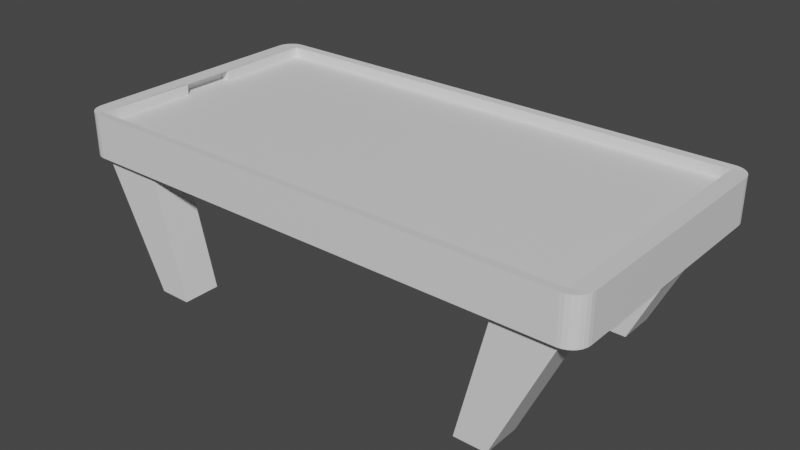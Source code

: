 # Source: table.blend  (saved by Blender 3.6.11; exported with 4.5.12 LTS)
import bpy
from mathutils import Matrix  # noqa: F401  (used for matrix-valued properties, if any)

bpy.ops.wm.read_factory_settings(use_empty=True)
scene = bpy.context.scene
scene.name = 'Scene'

# ---- materials (node trees are filled in below, after node groups)
mat_material = bpy.data.materials.new('Material')
mat_material.alpha_threshold = 0.0
mat_material.use_transparent_shadow = False
mat_material.roughness = 0.5
mat_material.line_color = (0.0, 0.0, 0.0, 1.0)

# ---- material node trees
mat_material.use_nodes = True; mat_material.node_tree.nodes.clear()
_N = mat_material.node_tree.nodes; _L = mat_material.node_tree.links
n0 = _N.new('ShaderNodeOutputMaterial'); n0.name = 'Material Output'; n0.location = (300, 300)
n1 = _N.new('ShaderNodeBsdfPrincipled'); n1.name = 'Principled BSDF'; n1.location = (10, 300)
n1.distribution = 'GGX'
n1.subsurface_method = 'RANDOM_WALK_SKIN'
n1.inputs[3].default_value = 1.45
n1.inputs[27].default_value = (0.0, 0.0, 0.0, 1.0)
n1.inputs[28].default_value = 1.0
_L.new(n1.outputs[0], n0.inputs[0])
n0.is_active_output = True

# ---- world
world_world = bpy.data.worlds.new('World'); scene.world = world_world
world_world.use_nodes = True; world_world.node_tree.nodes.clear()
_N = world_world.node_tree.nodes; _L = world_world.node_tree.links
n0 = _N.new('ShaderNodeOutputWorld'); n0.name = 'World Output'; n0.location = (300, 300)
n1 = _N.new('ShaderNodeBackground'); n1.name = 'Background'; n1.location = (10, 300)
n1.inputs[0].default_value = (0.05088, 0.05088, 0.05088, 1.0)
_L.new(n1.outputs[0], n0.inputs[0])
n0.is_active_output = True
world_world.color = (0.05088, 0.05088, 0.05088)
world_world.use_sun_shadow = False
world_world.sun_shadow_jitter_overblur = 0.0

# ---- meshes
me_cube = bpy.data.meshes.new('Cube')
me_cube.from_pydata([(4.003, 2.008, 0.3666), (4.003, -2.008, 0.3666), (4.003, -2.008, -0.1422), (-4.003, 2.008, 0.3666), (-4.003, -2.008, 0.3666), (4.003, 2.008, 0.5341), (4.003, -2.008, 0.5341), (-4.003, 2.008, 0.5341), (-4.276, 1.863, -0.1519), (-3.994, 2.145, -0.1519), (-4.024, 2.019, -0.143), (-4.269, 1.926, -0.1519), (-4.248, 1.985, -0.1519), (-4.215, 2.039, -0.1519), (-4.17, 2.083, -0.1519), (-4.117, 2.117, -0.1519), (-4.057, 2.138, -0.1519), (-3.994, -2.145, -0.1519), (-4.276, -1.863, -0.1519), (-4.024, -2.019, -0.143), (-4.057, -2.138, -0.1519), (-4.117, -2.117, -0.1519), (-4.17, -2.083, -0.1519), (-4.215, -2.039, -0.1519), (-4.248, -1.985, -0.1519), (-4.269, -1.926, -0.1519), (3.994, 2.145, -0.1519), (4.276, 1.863, -0.1519), (4.024, 2.019, -0.143), (4.057, 2.138, -0.1519), (4.117, 2.117, -0.1519), (4.17, 2.083, -0.1519), (4.215, 2.039, -0.1519), (4.248, 1.985, -0.1519), (4.269, 1.926, -0.1519), (3.994, 2.145, 0.1519), (4.276, 1.863, 0.1519), (4.057, 2.138, 0.1519), (4.117, 2.117, 0.1519), (4.17, 2.083, 0.1519), (4.215, 2.039, 0.1519), (4.248, 1.985, 0.1519), (4.269, 1.926, 0.1519), (-4.276, -1.863, 0.1519), (-3.994, -2.145, 0.1519), (-4.269, -1.926, 0.1519), (-4.248, -1.985, 0.1519), (-4.215, -2.039, 0.1519), (-4.17, -2.083, 0.1519), (-4.117, -2.117, 0.1519), (-4.057, -2.138, 0.1519), (4.276, -1.863, 0.1519), (3.994, -2.145, 0.1519), (4.269, -1.926, 0.1519), (4.248, -1.985, 0.1519), (4.215, -2.039, 0.1519), (4.17, -2.083, 0.1519), (4.117, -2.117, 0.1519), (4.057, -2.138, 0.1519), (4.276, -1.863, -0.1519), (3.994, -2.145, -0.1519), (4.269, -1.926, -0.1519), (4.248, -1.985, -0.1519), (4.215, -2.039, -0.1519), (4.17, -2.083, -0.1519), (4.117, -2.117, -0.1519), (4.057, -2.138, -0.1519), (-3.994, 2.145, 0.1519), (-4.276, 1.863, 0.1519), (-4.057, 2.138, 0.1519), (-4.117, 2.117, 0.1519), (-4.17, 2.083, 0.1519), (-4.215, 2.039, 0.1519), (-4.248, 1.985, 0.1519), (-4.269, 1.926, 0.1519), (4.276, 1.863, 0.5438), (3.994, 2.145, 0.5438), (4.269, 1.926, 0.5438), (4.248, 1.985, 0.5438), (4.215, 2.039, 0.5438), (4.17, 2.083, 0.5438), (4.117, 2.117, 0.5438), (4.057, 2.138, 0.5438), (3.994, -2.145, 0.5438), (4.276, -1.863, 0.5438), (4.057, -2.138, 0.5438), (4.117, -2.117, 0.5438), (4.17, -2.083, 0.5438), (4.215, -2.039, 0.5438), (4.248, -1.985, 0.5438), (4.269, -1.926, 0.5438), (-4.276, -1.863, 0.5438), (-3.994, -2.145, 0.5438), (-4.024, -2.019, 0.5349), (-4.269, -1.926, 0.5438), (-4.248, -1.985, 0.5438), (-4.215, -2.039, 0.5438), (-4.17, -2.083, 0.5438), (-4.117, -2.117, 0.5438), (-4.057, -2.138, 0.5438), (-3.994, 2.145, 0.5438), (-4.276, 1.863, 0.5438), (-4.057, 2.138, 0.5438), (-4.117, 2.117, 0.5438), (-4.17, 2.083, 0.5438), (-4.215, 2.039, 0.5438), (-4.248, 1.985, 0.5438), (-4.269, 1.926, 0.5438), (3.057, 2.008, -2.167), (3.057, -2.008, -2.167), (-3.057, 2.008, -2.167), (-3.057, -2.008, -2.167), (-4.003, -1.395, -0.1422), (-4.003, 1.395, -0.1422), (3.044, 2.008, -0.1422), (3.044, -2.008, -0.1422), (-3.044, 2.008, -0.1422), (-3.044, -2.008, -0.1422), (2.536, 2.008, -2.167), (2.536, -2.008, -2.167), (-2.536, 2.008, -2.167), (-2.536, -2.008, -2.167), (4.003, -1.395, -0.1422), (4.003, 1.395, -0.1422), (3.057, 1.395, -2.167), (3.057, -1.395, -2.167), (-3.057, 1.395, -2.167), (-3.057, -1.395, -2.167), (3.044, 1.395, -0.1422), (3.044, -1.395, -0.1422), (-3.044, 1.395, -0.1422), (-3.044, -1.395, -0.1422), (2.536, 1.395, -2.167), (2.536, -1.395, -2.167), (-2.536, 1.395, -2.167), (-2.536, -1.395, -2.167), (0.0, -2.008, 0.3666), (0.0, 2.008, 0.3666), (-2.001, -2.008, 0.3666), (2.001, 2.008, 0.3666), (2.001, -2.008, 0.3666), (-2.001, 2.008, 0.3666), (4.003, 0.4265, 0.3666), (4.003, -0.4265, 0.3666), (-4.003, 0.4265, 0.3666), (-4.003, -0.4265, 0.3666), (4.003, 0.4265, 0.5341), (4.003, -0.4265, 0.5341), (-4.003, -0.4265, 0.5341), (-4.003, 0.4265, 0.5341), (4.174, 0.4265, 0.3666), (4.174, -0.4265, 0.3666), (-4.174, 0.4265, 0.3666), (-4.174, -0.4265, 0.3666), (4.174, 0.4265, 0.5341), (4.174, -0.4265, 0.5341), (-4.174, -0.4265, 0.5341), (-4.174, 0.4265, 0.5341)], [], [(1, 140, 136, 138, 4, 93, 6), (9, 67, 35, 26), (35, 67, 100, 76), (3, 141, 137, 139, 0, 5, 7), (19, 2, 60, 17), (28, 10, 9, 26), (2, 28, 27, 59), (60, 52, 44, 17), (27, 36, 51, 59), (5, 6, 84, 75), (51, 36, 75, 84), (18, 43, 68, 8), (6, 93, 92, 83), (7, 5, 76, 100), (93, 7, 101, 91), (44, 52, 83, 92), (68, 43, 91, 101), (8, 11, 10), (11, 12, 10), (12, 13, 10), (13, 14, 10), (14, 15, 10), (15, 16, 10), (16, 9, 10), (17, 20, 19), (20, 21, 19), (21, 22, 19), (22, 23, 19), (23, 24, 19), (24, 25, 19), (25, 18, 19), (26, 29, 28), (29, 30, 28), (30, 31, 28), (31, 32, 28), (32, 33, 28), (33, 34, 28), (34, 27, 28), (59, 61, 2), (61, 62, 2), (62, 63, 2), (63, 64, 2), (64, 65, 2), (65, 66, 2), (66, 60, 2), (75, 77, 5), (77, 78, 5), (78, 79, 5), (79, 80, 5), (80, 81, 5), (81, 82, 5), (82, 76, 5), (83, 85, 6), (85, 86, 6), (86, 87, 6), (87, 88, 6), (88, 89, 6), (89, 90, 6), (90, 84, 6), (91, 94, 93), (94, 95, 93), (95, 96, 93), (96, 97, 93), (97, 98, 93), (98, 99, 93), (99, 92, 93), (100, 102, 7), (102, 103, 7), (103, 104, 7), (104, 105, 7), (105, 106, 7), (106, 107, 7), (107, 101, 7), (100, 67, 69, 102), (102, 69, 70, 103), (103, 70, 71, 104), (104, 71, 72, 105), (105, 72, 73, 106), (106, 73, 74, 107), (107, 74, 68, 101), (44, 92, 99, 50), (50, 99, 98, 49), (49, 98, 97, 48), (48, 97, 96, 47), (47, 96, 95, 46), (46, 95, 94, 45), (45, 94, 91, 43), (36, 27, 34, 42), (42, 34, 33, 41), (41, 33, 32, 40), (40, 32, 31, 39), (39, 31, 30, 38), (38, 30, 29, 37), (37, 29, 26, 35), (17, 44, 50, 20), (20, 50, 49, 21), (21, 49, 48, 22), (22, 48, 47, 23), (23, 47, 46, 24), (24, 46, 45, 25), (25, 45, 43, 18), (52, 60, 66, 58), (58, 66, 65, 57), (57, 65, 64, 56), (56, 64, 63, 55), (55, 63, 62, 54), (54, 62, 61, 53), (53, 61, 59, 51), (67, 9, 16, 69), (69, 16, 15, 70), (70, 15, 14, 71), (71, 14, 13, 72), (72, 13, 12, 73), (73, 12, 11, 74), (74, 11, 8, 68), (35, 76, 82, 37), (37, 82, 81, 38), (38, 81, 80, 39), (39, 80, 79, 40), (40, 79, 78, 41), (41, 78, 77, 42), (42, 77, 75, 36), (83, 52, 58, 85), (85, 58, 57, 86), (86, 57, 56, 87), (87, 56, 55, 88), (88, 55, 54, 89), (89, 54, 53, 90), (90, 53, 51, 84), (10, 19, 18, 8), (10, 28, 2, 19), (118, 108, 124, 132), (125, 133, 129, 122), (110, 10, 116, 120), (111, 121, 117, 19), (108, 118, 114, 28), (109, 2, 115, 119), (111, 127, 135, 121), (120, 134, 126, 110), (109, 119, 133, 125), (124, 123, 128, 132), (112, 131, 135, 127), (111, 19, 112, 127), (2, 109, 125, 122), (108, 28, 123, 124), (118, 132, 128, 114), (129, 133, 119, 115), (130, 134, 120, 116), (121, 135, 131, 117), (110, 126, 113, 10), (138, 136, 137, 141, 3, 4), (136, 140, 1, 0, 139, 137), (130, 113, 126, 134), (6, 147, 143, 1), (7, 149, 144, 3), (0, 142, 146, 5), (4, 145, 148, 93), (149, 157, 152, 144), (149, 148, 156, 157), (147, 143, 151, 155), (147, 146, 154, 155), (142, 150, 154, 146), (145, 144, 152, 153), (143, 151, 150, 142), (145, 153, 156, 148), (150, 151, 155, 154), (157, 156, 153, 152)])
_uv = me_cube.uv_layers.new(name='UVMap')
_uv.uv.foreach_set('vector', [0.625, 0.75, 0.6875, 0.75, 0.75, 0.75, 0.8125, 0.75, 0.875, 0.75, 0.875, 0.75, 0.625, 0.75, 0.375, 0.2582, 0.625, 0.2582, 0.625, 0.4918, 0.375, 0.4918, 0.625, 0.4918, 0.625, 0.2582, 0.625, 0.2582, 0.625, 0.4918, 0.875, 0.5, 0.8125, 0.5, 0.75, 0.5, 0.6875, 0.5, 0.625, 0.5, 0.625, 0.5, 0.875, 0.5, 0.125, 0.75, 0.375, 0.75, 0.3668, 0.75, 0.1332, 0.75, 0.375, 0.5, 0.125, 0.5, 0.1332, 0.5, 0.3668, 0.5, 0.375, 0.75, 0.375, 0.5, 0.375, 0.5164, 0.375, 0.7336, 0.375, 0.7582, 0.625, 0.7582, 0.625, 0.9918, 0.375, 0.9918, 0.375, 0.5164, 0.625, 0.5164, 0.625, 0.7336, 0.375, 0.7336, 0.625, 0.5, 0.625, 0.75, 0.625, 0.7336, 0.625, 0.5164, 0.625, 0.7336, 0.625, 0.5164, 0.625, 0.5164, 0.625, 0.7336, 0.375, 0.01644, 0.625, 0.01644, 0.625, 0.2336, 0.375, 0.2336, 0.625, 0.75, 0.875, 0.75, 0.8668, 0.75, 0.6332, 0.75, 0.875, 0.5, 0.625, 0.5, 0.6332, 0.5, 0.8668, 0.5, 0.875, 0.75, 0.875, 0.5, 0.875, 0.5164, 0.875, 0.7336, 0.625, 0.9918, 0.625, 0.7582, 0.625, 0.7582, 0.625, 0.9918, 0.625, 0.2336, 0.625, 0.01644, 0.625, 0.01644, 0.625, 0.2336, 0.125, 0.5164, 0.125, 0.5126, 0.125, 0.5, 0.125, 0.5126, 0.125, 0.5085, 0.125, 0.5, 0.125, 0.5085, 0.125, 0.5062, 0.125, 0.5, 0.125, 0.5062, 0.125, 0.5, 0.125, 0.5, 0.125, 0.5, 0.125, 0.5, 0.125, 0.5, 0.125, 0.5, 0.125, 0.5, 0.125, 0.5, 0.125, 0.5, 0.125, 0.5, 0.125, 0.5, 0.125, 0.75, 0.125, 0.7561, 0.125, 0.75, 0.125, 0.7561, 0.125, 0.7531, 0.125, 0.75, 0.125, 0.7531, 0.125, 0.75, 0.125, 0.75, 0.125, 0.75, 0.125, 0.7438, 0.125, 0.75, 0.125, 0.7438, 0.125, 0.7407, 0.125, 0.75, 0.125, 0.7407, 0.125, 0.7372, 0.125, 0.75, 0.125, 0.7372, 0.125, 0.7336, 0.125, 0.75, 0.3668, 0.5, 0.369, 0.5, 0.375, 0.5, 0.369, 0.5, 0.3719, 0.5, 0.375, 0.5, 0.3719, 0.5, 0.375, 0.5, 0.375, 0.5, 0.375, 0.5, 0.375, 0.5, 0.375, 0.5, 0.375, 0.5, 0.375, 0.5, 0.375, 0.5, 0.375, 0.5, 0.375, 0.5, 0.375, 0.5, 0.375, 0.5, 0.375, 0.5, 0.375, 0.5, 0.375, 0.75, 0.3874, 0.75, 0.375, 0.75, 0.3874, 0.75, 0.3834, 0.75, 0.375, 0.75, 0.3834, 0.75, 0.375, 0.75, 0.375, 0.75, 0.375, 0.75, 0.375, 0.75, 0.375, 0.75, 0.375, 0.75, 0.3703, 0.75, 0.375, 0.75, 0.3703, 0.75, 0.3686, 0.75, 0.375, 0.75, 0.3686, 0.75, 0.3668, 0.75, 0.375, 0.75, 0.625, 0.5, 0.625, 0.4998, 0.625, 0.4926, 0.625, 0.4998, 0.625, 0.4992, 0.625, 0.4926, 0.625, 0.4992, 0.625, 0.4982, 0.625, 0.4926, 0.625, 0.4982, 0.625, 0.4969, 0.625, 0.4926, 0.625, 0.4969, 0.625, 0.4953, 0.625, 0.4926, 0.625, 0.4953, 0.625, 0.4936, 0.625, 0.4926, 0.625, 0.4936, 0.625, 0.4918, 0.625, 0.4926, 0.625, 0.7582, 0.625, 0.7564, 0.625, 0.7574, 0.625, 0.7564, 0.625, 0.7547, 0.625, 0.7574, 0.625, 0.7547, 0.625, 0.7531, 0.625, 0.7574, 0.625, 0.7531, 0.625, 0.7518, 0.625, 0.7574, 0.625, 0.7518, 0.625, 0.7508, 0.625, 0.7574, 0.625, 0.7508, 0.625, 0.7502, 0.625, 0.7574, 0.625, 0.7502, 0.625, 0.75, 0.625, 0.7574, 0.625, 0.01644, 0.625, 0.01278, 0.625, 0.007367, 0.625, 0.01278, 0.625, 0.009306, 0.625, 0.007367, 0.625, 0.009306, 0.625, 0.006189, 0.625, 0.007367, 0.625, 0.006189, 0.625, 0.003586, 0.625, 0.007367, 0.625, 0.003586, 0.625, 0.001628, 0.625, 0.007367, 0.625, 0.001628, 0.625, 0.0004121, 0.625, 0.007367, 0.625, 0.0004121, 0.625, 0.0, 0.625, 0.007367, 0.625, 0.25, 0.625, 0.2496, 0.625, 0.2426, 0.625, 0.2496, 0.625, 0.2484, 0.625, 0.2426, 0.625, 0.2484, 0.625, 0.2464, 0.625, 0.2426, 0.625, 0.2464, 0.625, 0.2438, 0.625, 0.2426, 0.625, 0.2438, 0.625, 0.2407, 0.625, 0.2426, 0.625, 0.2407, 0.625, 0.2372, 0.625, 0.2426, 0.625, 0.2372, 0.625, 0.2336, 0.625, 0.2426, 0.625, 0.2582, 0.625, 0.2582, 0.625, 0.2564, 0.625, 0.2564, 0.625, 0.2564, 0.625, 0.2564, 0.625, 0.2547, 0.625, 0.2547, 0.625, 0.2547, 0.625, 0.2547, 0.625, 0.2531, 0.625, 0.2531, 0.625, 0.2531, 0.625, 0.2531, 0.625, 0.2438, 0.625, 0.2438, 0.625, 0.2438, 0.625, 0.2438, 0.625, 0.2407, 0.625, 0.2407, 0.625, 0.2407, 0.625, 0.2407, 0.625, 0.2372, 0.625, 0.2372, 0.625, 0.2372, 0.625, 0.2372, 0.625, 0.2336, 0.625, 0.2336, 0.625, 0.9918, 0.625, 0.9918, 0.625, 0.9936, 0.625, 0.9936, 0.625, 0.9936, 0.625, 0.9936, 0.625, 0.9953, 0.625, 0.9953, 0.625, 0.9953, 0.625, 0.9953, 0.625, 1.0, 0.625, 1.0, 0.625, 0.0, 0.625, 0.0, 0.625, 0.006189, 0.625, 0.006189, 0.625, 0.006189, 0.625, 0.006189, 0.625, 0.009306, 0.625, 0.009306, 0.625, 0.009306, 0.625, 0.009306, 0.625, 0.01278, 0.625, 0.01278, 0.625, 0.01278, 0.625, 0.01278, 0.625, 0.01644, 0.625, 0.01644, 0.625, 0.5164, 0.375, 0.5164, 0.375, 0.5128, 0.625, 0.5128, 0.625, 0.5128, 0.375, 0.5128, 0.375, 0.5093, 0.625, 0.5093, 0.625, 0.5093, 0.375, 0.5093, 0.375, 0.5062, 0.625, 0.5062, 0.625, 0.5062, 0.375, 0.5062, 0.375, 0.4969, 0.625, 0.4969, 0.625, 0.4969, 0.375, 0.4969, 0.375, 0.4953, 0.625, 0.4953, 0.625, 0.4953, 0.375, 0.4953, 0.375, 0.4936, 0.625, 0.4936, 0.625, 0.4936, 0.375, 0.4936, 0.375, 0.4918, 0.625, 0.4918, 0.375, 0.9918, 0.625, 0.9918, 0.625, 0.9936, 0.375, 0.9936, 0.375, 0.9936, 0.625, 0.9936, 0.625, 0.9953, 0.375, 0.9953, 0.375, 0.9953, 0.625, 0.9953, 0.625, 1.0, 0.375, 1.0, 0.375, 0.0, 0.625, 0.0, 0.625, 0.006189, 0.375, 0.006189, 0.375, 0.006189, 0.625, 0.006189, 0.625, 0.009306, 0.375, 0.009306, 0.375, 0.009306, 0.625, 0.009306, 0.625, 0.01278, 0.375, 0.01278, 0.375, 0.01278, 0.625, 0.01278, 0.625, 0.01644, 0.375, 0.01644, 0.625, 0.7582, 0.375, 0.7582, 0.375, 0.7564, 0.625, 0.7564, 0.625, 0.7564, 0.375, 0.7564, 0.375, 0.7547, 0.625, 0.7547, 0.625, 0.7547, 0.375, 0.7547, 0.375, 0.7531, 0.625, 0.7531, 0.625, 0.7531, 0.375, 0.7531, 0.375, 0.7438, 0.625, 0.7438, 0.625, 0.7438, 0.375, 0.7438, 0.375, 0.7407, 0.625, 0.7407, 0.625, 0.7407, 0.375, 0.7407, 0.375, 0.7372, 0.625, 0.7372, 0.625, 0.7372, 0.375, 0.7372, 0.375, 0.7336, 0.625, 0.7336, 0.625, 0.2582, 0.375, 0.2582, 0.375, 0.2564, 0.625, 0.2564, 0.625, 0.2564, 0.375, 0.2564, 0.375, 0.2547, 0.625, 0.2547, 0.625, 0.2547, 0.375, 0.2547, 0.375, 0.2531, 0.625, 0.2531, 0.625, 0.2531, 0.375, 0.2531, 0.375, 0.2438, 0.625, 0.2438, 0.625, 0.2438, 0.375, 0.2438, 0.375, 0.2407, 0.625, 0.2407, 0.625, 0.2407, 0.375, 0.2407, 0.375, 0.2372, 0.625, 0.2372, 0.625, 0.2372, 0.375, 0.2372, 0.375, 0.2336, 0.625, 0.2336, 0.625, 0.4918, 0.625, 0.4918, 0.625, 0.4936, 0.625, 0.4936, 0.625, 0.4936, 0.625, 0.4936, 0.625, 0.4953, 0.625, 0.4953, 0.625, 0.4953, 0.625, 0.4953, 0.625, 0.4969, 0.625, 0.4969, 0.625, 0.4969, 0.625, 0.4969, 0.625, 0.5062, 0.625, 0.5062, 0.625, 0.5062, 0.625, 0.5062, 0.625, 0.5093, 0.625, 0.5093, 0.625, 0.5093, 0.625, 0.5093, 0.625, 0.5128, 0.625, 0.5128, 0.625, 0.5128, 0.625, 0.5128, 0.625, 0.5164, 0.625, 0.5164, 0.625, 0.7582, 0.625, 0.7582, 0.625, 0.7564, 0.625, 0.7564, 0.625, 0.7564, 0.625, 0.7564, 0.625, 0.7547, 0.625, 0.7547, 0.625, 0.7547, 0.625, 0.7547, 0.625, 0.7531, 0.625, 0.7531, 0.625, 0.7531, 0.625, 0.7531, 0.625, 0.7438, 0.625, 0.7438, 0.625, 0.7438, 0.625, 0.7438, 0.625, 0.7407, 0.625, 0.7407, 0.625, 0.7407, 0.625, 0.7407, 0.625, 0.7372, 0.625, 0.7372, 0.625, 0.7372, 0.625, 0.7372, 0.625, 0.7336, 0.625, 0.7336, 0.125, 0.5, 0.125, 0.75, 0.125, 0.7336, 0.125, 0.5164, 0.125, 0.5, 0.375, 0.5, 0.375, 0.75, 0.125, 0.75, 0.0, 0.0, 0.0, 0.0, 0.0, 0.0, 0.0, 0.0, 0.0, 0.0, 0.0, 0.0, 0.0, 0.0, 0.0, 0.0, 0.0, 0.0, 0.0, 0.0, 0.0, 0.0, 0.0, 0.0, 0.0, 0.0, 0.0, 0.0, 0.0, 0.0, 0.0, 0.0, 0.0, 0.0, 0.0, 0.0, 0.0, 0.0, 0.0, 0.0, 0.0, 0.0, 0.0, 0.0, 0.0, 0.0, 0.0, 0.0, 0.0, 0.0, 0.0, 0.0, 0.0, 0.0, 0.0, 0.0, 0.0, 0.0, 0.0, 0.0, 0.0, 0.0, 0.0, 0.0, 0.0, 0.0, 0.0, 0.0, 0.0, 0.0, 0.0, 0.0, 0.0, 0.0, 0.0, 0.0, 0.0, 0.0, 0.0, 0.0, 0.0, 0.0, 0.0, 0.0, 0.0, 0.0, 0.0, 0.0, 0.0, 0.0, 0.0, 0.0, 0.0, 0.0, 0.0, 0.0, 0.0, 0.0, 0.0, 0.0, 0.0, 0.0, 0.0, 0.0, 0.0, 0.0, 0.0, 0.0, 0.0, 0.0, 0.0, 0.0, 0.0, 0.0, 0.0, 0.0, 0.0, 0.0, 0.0, 0.0, 0.0, 0.0, 0.0, 0.0, 0.0, 0.0, 0.0, 0.0, 0.0, 0.0, 0.0, 0.0, 0.0, 0.0, 0.0, 0.0, 0.0, 0.0, 0.0, 0.0, 0.0, 0.0, 0.0, 0.0, 0.0, 0.0, 0.0, 0.0, 0.0, 0.0, 0.0, 0.0, 0.8125, 0.75, 0.75, 0.75, 0.75, 0.5, 0.8125, 0.5, 0.875, 0.5, 0.875, 0.75, 0.75, 0.75, 0.6875, 0.75, 0.625, 0.75, 0.625, 0.5, 0.6875, 0.5, 0.75, 0.5, 0.0, 0.0, 0.0, 0.0, 0.0, 0.0, 0.0, 0.0, 0.625, 0.75, 0.625, 0.75, 0.625, 0.75, 0.625, 0.75, 0.875, 0.5, 0.875, 0.5, 0.875, 0.5, 0.875, 0.5, 0.625, 0.5, 0.625, 0.5, 0.625, 0.5, 0.625, 0.5, 0.875, 0.75, 0.875, 0.75, 0.875, 0.75, 0.875, 0.75, 0.875, 0.5, 0.875, 0.5, 0.875, 0.5, 0.875, 0.5, 0.0, 0.0, 0.0, 0.0, 0.0, 0.0, 0.0, 0.0, 0.625, 0.75, 0.625, 0.75, 0.625, 0.75, 0.625, 0.75, 0.0, 0.0, 0.0, 0.0, 0.0, 0.0, 0.0, 0.0, 0.625, 0.5, 0.625, 0.5, 0.625, 0.5, 0.625, 0.5, 0.0, 0.0, 0.0, 0.0, 0.0, 0.0, 0.0, 0.0, 0.0, 0.0, 0.0, 0.0, 0.0, 0.0, 0.0, 0.0, 0.875, 0.75, 0.875, 0.75, 0.875, 0.75, 0.875, 0.75, 0.0, 0.0, 0.0, 0.0, 0.625, 0.75, 0.0, 0.0, 0.0, 0.0, 0.0, 0.0, 0.875, 0.75, 0.0, 0.0])
me_cube.materials.append(mat_material)
me_cube.use_mirror_vertex_groups = False
me_cube.update()

# ---- objects
ob_cube = bpy.data.objects.new('Cube', me_cube)

# ---- transforms, parenting, visibility, modifiers, constraints
ob_cube.location = (0.0, 0.0, 0.0)
ob_cube.lock_rotations_4d = False
ob_cube.empty_display_type = 'ARROWS'
ob_cube.lineart.crease_threshold = 0.0

# ---- collection membership
scene.collection.objects.link(ob_cube)

# ---- scene / render settings (as saved in the file)
scene.frame_start = 1; scene.frame_end = 250; scene.frame_set(1)
scene.render.engine = 'BLENDER_EEVEE_NEXT'
scene.cycles.sampling_pattern = 'TABULATED_SOBOL'
scene.cycles.use_light_tree = False
scene.view_settings.view_transform = 'Filmic'
bpy.context.view_layer.update()

# ---- added for rendering (the .blend has no active camera and no usable light): camera, sun
cam_auto = bpy.data.cameras.new('AutoCamera')
cam_auto.lens = 50.0
cam_auto.sensor_width = 36.0
cam_auto.clip_end = 1000.0
ob_auto_camera = bpy.data.objects.new('AutoCamera', cam_auto)
scene.collection.objects.link(ob_auto_camera)
ob_auto_camera.location = (9.20134, -11.0416, 6.54944)
ob_auto_camera.rotation_euler = (1.09748, -7.21219e-08, 0.694738)
scene.camera = ob_auto_camera
light_auto_sun = bpy.data.lights.new('AutoSun', 'SUN')
light_auto_sun.energy = 3.0
light_auto_sun.angle = 0.0523599
ob_auto_sun = bpy.data.objects.new('AutoSun', light_auto_sun)
scene.collection.objects.link(ob_auto_sun)
ob_auto_sun.rotation_euler = (0.872665, 0.174533, 0.523599)
bpy.context.view_layer.update()
